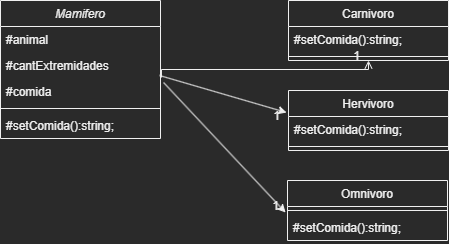

The diagram above was exported from draw.io. Its source (the exported page's mxGraphModel, read from the mxfile embedded in the PNG):
<mxGraphModel dx="1422" dy="762" grid="1" gridSize="10" guides="1" tooltips="1" connect="1" arrows="1" fold="1" page="1" pageScale="1" pageWidth="827" pageHeight="1169" math="0" shadow="0">
  <root>
    <mxCell id="WIyWlLk6GJQsqaUBKTNV-0" />
    <mxCell id="WIyWlLk6GJQsqaUBKTNV-1" parent="WIyWlLk6GJQsqaUBKTNV-0" />
    <mxCell id="zkfFHV4jXpPFQw0GAbJ--0" value="Mamifero" style="swimlane;fontStyle=2;align=center;verticalAlign=top;childLayout=stackLayout;horizontal=1;startSize=26;horizontalStack=0;resizeParent=1;resizeLast=0;collapsible=1;marginBottom=0;rounded=0;shadow=0;strokeWidth=1;" parent="WIyWlLk6GJQsqaUBKTNV-1" vertex="1">
      <mxGeometry x="220" y="120" width="160" height="138" as="geometry">
        <mxRectangle x="230" y="140" width="160" height="26" as="alternateBounds" />
      </mxGeometry>
    </mxCell>
    <mxCell id="zkfFHV4jXpPFQw0GAbJ--1" value="#animal" style="text;align=left;verticalAlign=top;spacingLeft=4;spacingRight=4;overflow=hidden;rotatable=0;points=[[0,0.5],[1,0.5]];portConstraint=eastwest;" parent="zkfFHV4jXpPFQw0GAbJ--0" vertex="1">
      <mxGeometry y="26" width="160" height="26" as="geometry" />
    </mxCell>
    <mxCell id="zkfFHV4jXpPFQw0GAbJ--2" value="#cantExtremidades" style="text;align=left;verticalAlign=top;spacingLeft=4;spacingRight=4;overflow=hidden;rotatable=0;points=[[0,0.5],[1,0.5]];portConstraint=eastwest;rounded=0;shadow=0;html=0;" parent="zkfFHV4jXpPFQw0GAbJ--0" vertex="1">
      <mxGeometry y="52" width="160" height="26" as="geometry" />
    </mxCell>
    <mxCell id="zkfFHV4jXpPFQw0GAbJ--3" value="#comida" style="text;align=left;verticalAlign=top;spacingLeft=4;spacingRight=4;overflow=hidden;rotatable=0;points=[[0,0.5],[1,0.5]];portConstraint=eastwest;rounded=0;shadow=0;html=0;" parent="zkfFHV4jXpPFQw0GAbJ--0" vertex="1">
      <mxGeometry y="78" width="160" height="26" as="geometry" />
    </mxCell>
    <mxCell id="zkfFHV4jXpPFQw0GAbJ--4" value="" style="line;html=1;strokeWidth=1;align=left;verticalAlign=middle;spacingTop=-1;spacingLeft=3;spacingRight=3;rotatable=0;labelPosition=right;points=[];portConstraint=eastwest;" parent="zkfFHV4jXpPFQw0GAbJ--0" vertex="1">
      <mxGeometry y="104" width="160" height="8" as="geometry" />
    </mxCell>
    <mxCell id="zkfFHV4jXpPFQw0GAbJ--5" value="#setComida():string;" style="text;align=left;verticalAlign=top;spacingLeft=4;spacingRight=4;overflow=hidden;rotatable=0;points=[[0,0.5],[1,0.5]];portConstraint=eastwest;" parent="zkfFHV4jXpPFQw0GAbJ--0" vertex="1">
      <mxGeometry y="112" width="160" height="26" as="geometry" />
    </mxCell>
    <mxCell id="zkfFHV4jXpPFQw0GAbJ--17" value="Carnivoro" style="swimlane;fontStyle=0;align=center;verticalAlign=top;childLayout=stackLayout;horizontal=1;startSize=26;horizontalStack=0;resizeParent=1;resizeLast=0;collapsible=1;marginBottom=0;rounded=0;shadow=0;strokeWidth=1;" parent="WIyWlLk6GJQsqaUBKTNV-1" vertex="1">
      <mxGeometry x="508" y="120" width="160" height="60" as="geometry">
        <mxRectangle x="550" y="140" width="160" height="26" as="alternateBounds" />
      </mxGeometry>
    </mxCell>
    <mxCell id="zkfFHV4jXpPFQw0GAbJ--18" value="#setComida():string;" style="text;align=left;verticalAlign=top;spacingLeft=4;spacingRight=4;overflow=hidden;rotatable=0;points=[[0,0.5],[1,0.5]];portConstraint=eastwest;" parent="zkfFHV4jXpPFQw0GAbJ--17" vertex="1">
      <mxGeometry y="26" width="160" height="26" as="geometry" />
    </mxCell>
    <mxCell id="zkfFHV4jXpPFQw0GAbJ--23" value="" style="line;html=1;strokeWidth=1;align=left;verticalAlign=middle;spacingTop=-1;spacingLeft=3;spacingRight=3;rotatable=0;labelPosition=right;points=[];portConstraint=eastwest;" parent="zkfFHV4jXpPFQw0GAbJ--17" vertex="1">
      <mxGeometry y="52" width="160" height="8" as="geometry" />
    </mxCell>
    <mxCell id="zkfFHV4jXpPFQw0GAbJ--26" value="" style="endArrow=open;shadow=0;strokeWidth=1;rounded=0;endFill=1;edgeStyle=elbowEdgeStyle;elbow=vertical;exitX=1.006;exitY=-0.038;exitDx=0;exitDy=0;exitPerimeter=0;" parent="WIyWlLk6GJQsqaUBKTNV-1" source="zkfFHV4jXpPFQw0GAbJ--3" target="zkfFHV4jXpPFQw0GAbJ--17" edge="1">
      <mxGeometry x="0.5" y="41" relative="1" as="geometry">
        <mxPoint x="380" y="192" as="sourcePoint" />
        <mxPoint x="540" y="192" as="targetPoint" />
        <mxPoint x="-40" y="32" as="offset" />
      </mxGeometry>
    </mxCell>
    <mxCell id="zkfFHV4jXpPFQw0GAbJ--28" value="1" style="resizable=0;align=right;verticalAlign=bottom;labelBackgroundColor=none;fontSize=12;" parent="zkfFHV4jXpPFQw0GAbJ--26" connectable="0" vertex="1">
      <mxGeometry x="1" relative="1" as="geometry">
        <mxPoint x="-7" y="4" as="offset" />
      </mxGeometry>
    </mxCell>
    <mxCell id="8HFZZZCyX8u-1I-7iZqW-1" value="Hervivoro" style="swimlane;fontStyle=0;align=center;verticalAlign=top;childLayout=stackLayout;horizontal=1;startSize=26;horizontalStack=0;resizeParent=1;resizeLast=0;collapsible=1;marginBottom=0;rounded=0;shadow=0;strokeWidth=1;" parent="WIyWlLk6GJQsqaUBKTNV-1" vertex="1">
      <mxGeometry x="508" y="210" width="160" height="60" as="geometry">
        <mxRectangle x="550" y="140" width="160" height="26" as="alternateBounds" />
      </mxGeometry>
    </mxCell>
    <mxCell id="8HFZZZCyX8u-1I-7iZqW-2" value="#setComida():string;" style="text;align=left;verticalAlign=top;spacingLeft=4;spacingRight=4;overflow=hidden;rotatable=0;points=[[0,0.5],[1,0.5]];portConstraint=eastwest;" parent="8HFZZZCyX8u-1I-7iZqW-1" vertex="1">
      <mxGeometry y="26" width="160" height="26" as="geometry" />
    </mxCell>
    <mxCell id="8HFZZZCyX8u-1I-7iZqW-3" value="" style="line;html=1;strokeWidth=1;align=left;verticalAlign=middle;spacingTop=-1;spacingLeft=3;spacingRight=3;rotatable=0;labelPosition=right;points=[];portConstraint=eastwest;" parent="8HFZZZCyX8u-1I-7iZqW-1" vertex="1">
      <mxGeometry y="52" width="160" height="8" as="geometry" />
    </mxCell>
    <mxCell id="8HFZZZCyX8u-1I-7iZqW-4" value="1" style="resizable=0;align=right;verticalAlign=bottom;labelBackgroundColor=none;fontSize=12;" parent="WIyWlLk6GJQsqaUBKTNV-1" connectable="0" vertex="1">
      <mxGeometry x="501" y="244" as="geometry" />
    </mxCell>
    <mxCell id="8HFZZZCyX8u-1I-7iZqW-5" value="Omnivoro" style="swimlane;fontStyle=0;align=center;verticalAlign=top;childLayout=stackLayout;horizontal=1;startSize=26;horizontalStack=0;resizeParent=1;resizeLast=0;collapsible=1;marginBottom=0;rounded=0;shadow=0;strokeWidth=1;" parent="WIyWlLk6GJQsqaUBKTNV-1" vertex="1">
      <mxGeometry x="507" y="300" width="160" height="60" as="geometry">
        <mxRectangle x="550" y="140" width="160" height="26" as="alternateBounds" />
      </mxGeometry>
    </mxCell>
    <mxCell id="8HFZZZCyX8u-1I-7iZqW-7" value="" style="line;html=1;strokeWidth=1;align=left;verticalAlign=middle;spacingTop=-1;spacingLeft=3;spacingRight=3;rotatable=0;labelPosition=right;points=[];portConstraint=eastwest;" parent="8HFZZZCyX8u-1I-7iZqW-5" vertex="1">
      <mxGeometry y="26" width="160" height="8" as="geometry" />
    </mxCell>
    <mxCell id="8HFZZZCyX8u-1I-7iZqW-6" value="#setComida():string;" style="text;align=left;verticalAlign=top;spacingLeft=4;spacingRight=4;overflow=hidden;rotatable=0;points=[[0,0.5],[1,0.5]];portConstraint=eastwest;" parent="8HFZZZCyX8u-1I-7iZqW-5" vertex="1">
      <mxGeometry y="34" width="160" height="26" as="geometry" />
    </mxCell>
    <mxCell id="8HFZZZCyX8u-1I-7iZqW-8" value="1" style="resizable=0;align=right;verticalAlign=bottom;labelBackgroundColor=none;fontSize=12;" parent="WIyWlLk6GJQsqaUBKTNV-1" connectable="0" vertex="1">
      <mxGeometry x="500" y="334" as="geometry" />
    </mxCell>
    <mxCell id="8HFZZZCyX8u-1I-7iZqW-9" value="" style="endArrow=classic;html=1;rounded=0;entryX=-0.012;entryY=-0.077;entryDx=0;entryDy=0;entryPerimeter=0;exitX=1.019;exitY=1.154;exitDx=0;exitDy=0;exitPerimeter=0;" parent="WIyWlLk6GJQsqaUBKTNV-1" source="zkfFHV4jXpPFQw0GAbJ--2" target="8HFZZZCyX8u-1I-7iZqW-6" edge="1">
      <mxGeometry width="50" height="50" relative="1" as="geometry">
        <mxPoint x="370" y="340" as="sourcePoint" />
        <mxPoint x="420" y="290" as="targetPoint" />
      </mxGeometry>
    </mxCell>
    <mxCell id="8HFZZZCyX8u-1I-7iZqW-11" value="" style="endArrow=classic;html=1;rounded=0;entryX=-0.012;entryY=0.367;entryDx=0;entryDy=0;entryPerimeter=0;exitX=0.994;exitY=-0.115;exitDx=0;exitDy=0;exitPerimeter=0;" parent="WIyWlLk6GJQsqaUBKTNV-1" source="zkfFHV4jXpPFQw0GAbJ--3" target="8HFZZZCyX8u-1I-7iZqW-1" edge="1">
      <mxGeometry width="50" height="50" relative="1" as="geometry">
        <mxPoint x="390" y="420" as="sourcePoint" />
        <mxPoint x="440" y="370" as="targetPoint" />
      </mxGeometry>
    </mxCell>
  </root>
</mxGraphModel>